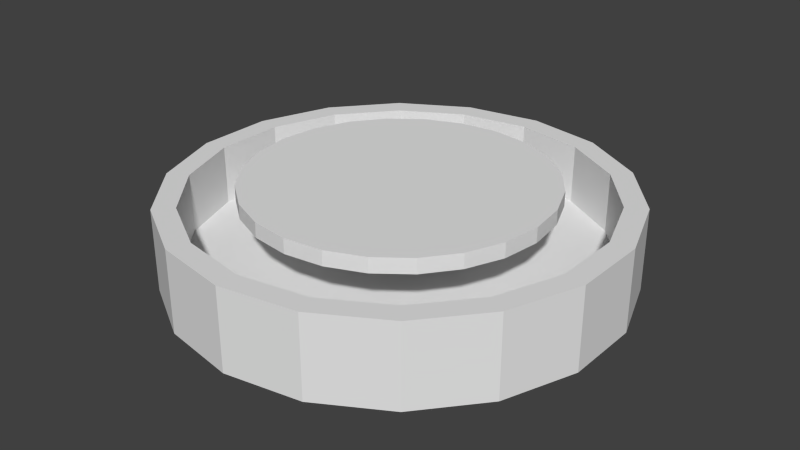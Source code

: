 # Source: satbusdecoupler.blend  (saved by Blender 2.74.0; exported with 4.5.12 LTS)
import bpy
from mathutils import Matrix  # noqa: F401  (used for matrix-valued properties, if any)

bpy.ops.wm.read_factory_settings(use_empty=True)
scene = bpy.context.scene
scene.name = 'Scene'

# ---- collections
col_collection_1 = bpy.data.collections.new('Collection 1'); scene.collection.children.link(col_collection_1)

# ---- world
world_world = bpy.data.worlds.new('World'); scene.world = world_world
world_world.color = (0.05088, 0.05088, 0.05088)
world_world.use_sun_shadow = False
world_world.sun_shadow_jitter_overblur = 0.0
world_world.cycles.sampling_method = 'MANUAL'
world_world.cycles.sample_map_resolution = 256

# ---- meshes
me_cylinder_001 = bpy.data.meshes.new('Cylinder.001')
me_cylinder_001.from_pydata([(0.0, 0.15, -0.0425), (0.0, 0.15, 0.0125), (0.0513, 0.141, -0.0425), (0.0513, 0.141, 0.0125), (0.09642, 0.1149, -0.0425), (0.09642, 0.1149, 0.0125), (0.1299, 0.075, -0.0425), (0.1299, 0.075, 0.0125), (0.1477, 0.02605, -0.0425), (0.1477, 0.02605, 0.0125), (0.1477, -0.02605, -0.0425), (0.1477, -0.02605, 0.0125), (0.1299, -0.075, -0.0425), (0.1299, -0.075, 0.0125), (0.09642, -0.1149, -0.0425), (0.09642, -0.1149, 0.0125), (0.0513, -0.141, -0.0425), (0.0513, -0.141, 0.0125), (2.265e-08, -0.15, -0.0425), (2.265e-08, -0.15, 0.0125), (-0.0513, -0.141, -0.0425), (-0.0513, -0.141, 0.0125), (-0.09642, -0.1149, -0.0425), (-0.09642, -0.1149, 0.0125), (-0.1299, -0.075, -0.0425), (-0.1299, -0.075, 0.0125), (-0.1477, -0.02605, -0.0425), (-0.1477, -0.02605, 0.0125), (-0.1477, 0.02605, -0.0425), (-0.1477, 0.02605, 0.0125), (-0.1299, 0.075, -0.0425), (-0.1299, 0.075, 0.0125), (-0.09642, 0.1149, -0.0425), (-0.09642, 0.1149, 0.0125), (-0.0513, 0.141, -0.0425), (-0.0513, 0.141, 0.0125), (0.04617, 0.1269, 0.0125), (-2.935e-10, 0.135, 0.0125), (0.08678, 0.1034, 0.0125), (0.1169, 0.0675, 0.0125), (0.1329, 0.02344, 0.0125), (0.1329, -0.02344, 0.0125), (0.1169, -0.0675, 0.0125), (0.08678, -0.1034, 0.0125), (0.04617, -0.1269, 0.0125), (2.009e-08, -0.135, 0.0125), (-0.04617, -0.1269, 0.0125), (-0.08678, -0.1034, 0.0125), (-0.1169, -0.0675, 0.0125), (-0.1329, -0.02344, 0.0125), (-0.1329, 0.02344, 0.0125), (-0.1169, 0.0675, 0.0125), (-0.08678, 0.1034, 0.0125), (-0.04617, 0.1269, 0.0125), (0.04617, 0.1269, -0.0275), (-2.52e-10, 0.135, -0.0275), (0.08678, 0.1034, -0.0275), (0.1169, 0.0675, -0.0275), (0.1329, 0.02344, -0.0275), (0.1329, -0.02344, -0.0275), (0.1169, -0.0675, -0.0275), (0.08678, -0.1034, -0.0275), (0.04617, -0.1269, -0.0275), (2.013e-08, -0.135, -0.0275), (-0.04617, -0.1269, -0.0275), (-0.08678, -0.1034, -0.0275), (-0.1169, -0.0675, -0.0275), (-0.1329, -0.02344, -0.0275), (-0.1329, 0.02344, -0.0275), (-0.1169, 0.0675, -0.0275), (-0.08678, 0.1034, -0.0275), (-0.04617, 0.1269, -0.0275)], [], [(0, 1, 3, 2), (2, 3, 5, 4), (4, 5, 7, 6), (6, 7, 9, 8), (8, 9, 11, 10), (10, 11, 13, 12), (12, 13, 15, 14), (14, 15, 17, 16), (16, 17, 19, 18), (18, 19, 21, 20), (20, 21, 23, 22), (22, 23, 25, 24), (24, 25, 27, 26), (26, 27, 29, 28), (28, 29, 31, 30), (30, 31, 33, 32), (35, 33, 52, 53), (34, 35, 1, 0), (32, 33, 35, 34), (0, 2, 4, 6, 8, 10, 12, 14, 16, 18, 20, 22, 24, 26, 28, 30, 32, 34), (44, 43, 61, 62), (13, 11, 41, 42), (19, 17, 44, 45), (25, 23, 47, 48), (9, 7, 39, 40), (31, 29, 50, 51), (1, 35, 53, 37), (15, 13, 42, 43), (21, 19, 45, 46), (5, 3, 36, 38), (27, 25, 48, 49), (11, 9, 40, 41), (33, 31, 51, 52), (3, 1, 37, 36), (17, 15, 43, 44), (23, 21, 46, 47), (7, 5, 38, 39), (29, 27, 49, 50), (54, 55, 71, 70, 69, 68, 67, 66, 65, 64, 63, 62, 61, 60, 59, 58, 57, 56), (53, 52, 70, 71), (42, 41, 59, 60), (40, 39, 57, 58), (51, 50, 68, 69), (38, 36, 54, 56), (49, 48, 66, 67), (47, 46, 64, 65), (45, 44, 62, 63), (37, 53, 71, 55), (43, 42, 60, 61), (41, 40, 58, 59), (52, 51, 69, 70), (39, 38, 56, 57), (50, 49, 67, 68), (36, 37, 55, 54), (48, 47, 65, 66), (46, 45, 63, 64)])
me_cylinder_001.use_remesh_preserve_volume = False
me_cylinder_001.use_remesh_preserve_attributes = False
me_cylinder_001.use_mirror_vertex_groups = False
me_cylinder_001.update()
me_cylinder = bpy.data.meshes.new('Cylinder')
me_cylinder.from_pydata([(-2.046e-09, 0.1, 0.002274), (-2.046e-09, 0.1, 0.01227), (0.02588, 0.09659, 0.002274), (0.02588, 0.09659, 0.01227), (0.05, 0.0866, 0.002274), (0.05, 0.0866, 0.01227), (0.07071, 0.07071, 0.002274), (0.07071, 0.07071, 0.01227), (0.0866, 0.05, 0.002274), (0.0866, 0.05, 0.01227), (0.09659, 0.02588, 0.002274), (0.09659, 0.02588, 0.01227), (0.1, 2.237e-08, 0.002274), (0.1, 2.237e-08, 0.01227), (0.09659, -0.02588, 0.002274), (0.09659, -0.02588, 0.01227), (0.0866, -0.05, 0.002274), (0.0866, -0.05, 0.01227), (0.07071, -0.07071, 0.002274), (0.07071, -0.07071, 0.01227), (0.05, -0.0866, 0.002274), (0.05, -0.0866, 0.01227), (0.02588, -0.09659, 0.002274), (0.02588, -0.09659, 0.01227), (3.707e-08, -0.1, 0.002274), (3.707e-08, -0.1, 0.01227), (-0.02588, -0.09659, 0.002274), (-0.02588, -0.09659, 0.01227), (-0.05, -0.0866, 0.002274), (-0.05, -0.0866, 0.01227), (-0.07071, -0.07071, 0.002274), (-0.07071, -0.07071, 0.01227), (-0.0866, -0.05, 0.002274), (-0.0866, -0.05, 0.01227), (-0.09659, -0.02588, 0.002274), (-0.09659, -0.02588, 0.01227), (-0.1, -3.164e-08, 0.002274), (-0.1, -3.164e-08, 0.01227), (-0.09659, 0.02588, 0.002274), (-0.09659, 0.02588, 0.01227), (-0.0866, 0.05, 0.002274), (-0.0866, 0.05, 0.01227), (-0.07071, 0.07071, 0.002274), (-0.07071, 0.07071, 0.01227), (-0.05, 0.0866, 0.002274), (-0.05, 0.0866, 0.01227), (-0.02588, 0.09659, 0.002274), (-0.02588, 0.09659, 0.01227), (-1.829e-10, 0.05, -0.002726), (0.01294, 0.0483, -0.002726), (0.025, 0.0433, -0.002726), (0.03536, 0.03536, -0.002726), (0.0433, 0.025, -0.002726), (0.0483, 0.01294, -0.002726), (0.05, 1.213e-08, -0.002726), (0.0483, -0.01294, -0.002726), (0.0433, -0.025, -0.002726), (0.03536, -0.03536, -0.002726), (0.025, -0.0433, -0.002726), (0.01294, -0.0483, -0.002726), (1.844e-08, -0.05, -0.002726), (-0.01294, -0.0483, -0.002726), (-0.025, -0.0433, -0.002726), (-0.03536, -0.03536, -0.002726), (-0.0433, -0.025, -0.002726), (-0.0483, -0.01294, -0.002726), (-0.05, -1.488e-08, -0.002726), (-0.0483, 0.01294, -0.002726), (-0.0433, 0.025, -0.002726), (-0.03536, 0.03536, -0.002726), (-0.025, 0.0433, -0.002726), (-0.01294, 0.0483, -0.002726), (-1.829e-10, 0.055, -0.01079), (0.01424, 0.05313, -0.01079), (0.0275, 0.04763, -0.01079), (0.03889, 0.03889, -0.01079), (0.04763, 0.0275, -0.01079), (0.05313, 0.01424, -0.01079), (0.055, 1.306e-08, -0.01079), (0.05313, -0.01424, -0.01079), (0.04763, -0.0275, -0.01079), (0.03889, -0.03889, -0.01079), (0.0275, -0.04763, -0.01079), (0.01424, -0.05313, -0.01079), (2.217e-08, -0.055, -0.01079), (-0.01424, -0.05313, -0.01079), (-0.0275, -0.04763, -0.01079), (-0.03889, -0.03889, -0.01079), (-0.04763, -0.0275, -0.01079), (-0.05313, -0.01424, -0.01079), (-0.055, -1.674e-08, -0.01079), (-0.05313, 0.01424, -0.01079), (-0.04763, 0.0275, -0.01079), (-0.03889, 0.03889, -0.01079), (-0.0275, 0.04763, -0.01079), (-0.01424, 0.05313, -0.01079), (-1.829e-10, 0.05225, -0.01079), (0.01352, 0.05047, -0.01079), (0.02613, 0.04525, -0.01079), (0.03695, 0.03695, -0.01079), (0.04525, 0.02613, -0.01079), (0.05047, 0.01352, -0.01079), (0.05225, 1.213e-08, -0.01079), (0.05047, -0.01352, -0.01079), (0.04525, -0.02612, -0.01079), (0.03695, -0.03695, -0.01079), (0.02613, -0.04525, -0.01079), (0.01352, -0.05047, -0.01079), (2.031e-08, -0.05225, -0.01079), (-0.01352, -0.05047, -0.01079), (-0.02612, -0.04525, -0.01079), (-0.03695, -0.03695, -0.01079), (-0.04525, -0.02613, -0.01079), (-0.05047, -0.01352, -0.01079), (-0.05225, -1.581e-08, -0.01079), (-0.05047, 0.01352, -0.01079), (-0.04525, 0.02612, -0.01079), (-0.03695, 0.03695, -0.01079), (-0.02613, 0.04525, -0.01079), (-0.01352, 0.05047, -0.01079), (-1.829e-10, 0.04703, -0.0007876), (0.01217, 0.04542, -0.0007876), (0.02351, 0.04072, -0.0007876), (0.03325, 0.03325, -0.0007876), (0.04072, 0.02351, -0.0007876), (0.04542, 0.01217, -0.0007876), (0.04702, 1.12e-08, -0.0007876), (0.04542, -0.01217, -0.0007876), (0.04072, -0.02351, -0.0007876), (0.03325, -0.03325, -0.0007876), (0.02351, -0.04072, -0.0007876), (0.01217, -0.04542, -0.0007876), (1.844e-08, -0.04702, -0.0007876), (-0.01217, -0.04542, -0.0007876), (-0.02351, -0.04072, -0.0007876), (-0.03325, -0.03325, -0.0007876), (-0.04072, -0.02351, -0.0007876), (-0.04542, -0.01217, -0.0007876), (-0.04702, -1.395e-08, -0.0007876), (-0.04542, 0.01217, -0.0007876), (-0.04072, 0.02351, -0.0007876), (-0.03325, 0.03325, -0.0007876), (-0.02351, 0.04072, -0.0007876), (-0.01217, 0.04542, -0.0007876), (-1.829e-10, 0.04703, 0.01054), (0.01217, 0.04542, 0.01054), (0.02351, 0.04072, 0.01054), (0.03325, 0.03325, 0.01054), (0.04072, 0.02351, 0.01054), (0.04542, 0.01217, 0.01054), (0.04702, 1.12e-08, 0.01054), (0.04542, -0.01217, 0.01054), (0.04072, -0.02351, 0.01054), (0.03325, -0.03325, 0.01054), (0.02351, -0.04072, 0.01054), (0.01217, -0.04542, 0.01054), (1.844e-08, -0.04702, 0.01054), (-0.01217, -0.04542, 0.01054), (-0.02351, -0.04072, 0.01054), (-0.03325, -0.03325, 0.01054), (-0.04072, -0.02351, 0.01054), (-0.04542, -0.01217, 0.01054), (-0.04702, -1.395e-08, 0.01054), (-0.04542, 0.01217, 0.01054), (-0.04072, 0.02351, 0.01054), (-0.03325, 0.03325, 0.01054), (-0.02351, 0.04072, 0.01054), (-0.01217, 0.04542, 0.01054)], [], [(0, 1, 3, 2), (2, 3, 5, 4), (4, 5, 7, 6), (6, 7, 9, 8), (8, 9, 11, 10), (10, 11, 13, 12), (12, 13, 15, 14), (14, 15, 17, 16), (16, 17, 19, 18), (18, 19, 21, 20), (20, 21, 23, 22), (22, 23, 25, 24), (24, 25, 27, 26), (26, 27, 29, 28), (28, 29, 31, 30), (30, 31, 33, 32), (32, 33, 35, 34), (34, 35, 37, 36), (36, 37, 39, 38), (38, 39, 41, 40), (40, 41, 43, 42), (42, 43, 45, 44), (3, 1, 47, 45, 43, 41, 39, 37, 35, 33, 31, 29, 27, 25, 23, 21, 19, 17, 15, 13, 11, 9, 7, 5), (46, 47, 1, 0), (44, 45, 47, 46), (6, 8, 52, 51), (52, 53, 77, 76), (28, 30, 63, 62), (34, 36, 66, 65), (12, 14, 55, 54), (40, 42, 69, 68), (18, 20, 58, 57), (46, 0, 48, 71), (2, 4, 50, 49), (24, 26, 61, 60), (8, 10, 53, 52), (30, 32, 64, 63), (36, 38, 67, 66), (0, 2, 49, 48), (14, 16, 56, 55), (42, 44, 70, 69), (20, 22, 59, 58), (4, 6, 51, 50), (26, 28, 62, 61), (32, 34, 65, 64), (10, 12, 54, 53), (38, 40, 68, 67), (16, 18, 57, 56), (44, 46, 71, 70), (22, 24, 60, 59), (94, 95, 119, 118), (63, 64, 88, 87), (50, 51, 75, 74), (61, 62, 86, 85), (70, 71, 95, 94), (48, 49, 73, 72), (59, 60, 84, 83), (68, 69, 93, 92), (57, 58, 82, 81), (66, 67, 91, 90), (55, 56, 80, 79), (64, 65, 89, 88), (53, 54, 78, 77), (51, 52, 76, 75), (62, 63, 87, 86), (71, 48, 72, 95), (49, 50, 74, 73), (60, 61, 85, 84), (69, 70, 94, 93), (58, 59, 83, 82), (67, 68, 92, 91), (56, 57, 81, 80), (65, 66, 90, 89), (54, 55, 79, 78), (114, 115, 139, 138), (72, 73, 97, 96), (83, 84, 108, 107), (92, 93, 117, 116), (81, 82, 106, 105), (90, 91, 115, 114), (79, 80, 104, 103), (88, 89, 113, 112), (77, 78, 102, 101), (75, 76, 100, 99), (86, 87, 111, 110), (95, 72, 96, 119), (73, 74, 98, 97), (84, 85, 109, 108), (93, 94, 118, 117), (82, 83, 107, 106), (91, 92, 116, 115), (80, 81, 105, 104), (89, 90, 114, 113), (78, 79, 103, 102), (76, 77, 101, 100), (87, 88, 112, 111), (74, 75, 99, 98), (85, 86, 110, 109), (123, 124, 148, 147), (103, 104, 128, 127), (112, 113, 137, 136), (101, 102, 126, 125), (99, 100, 124, 123), (110, 111, 135, 134), (119, 96, 120, 143), (97, 98, 122, 121), (108, 109, 133, 132), (117, 118, 142, 141), (106, 107, 131, 130), (115, 116, 140, 139), (104, 105, 129, 128), (113, 114, 138, 137), (102, 103, 127, 126), (100, 101, 125, 124), (111, 112, 136, 135), (98, 99, 123, 122), (109, 110, 134, 133), (118, 119, 143, 142), (96, 97, 121, 120), (107, 108, 132, 131), (116, 117, 141, 140), (105, 106, 130, 129), (144, 145, 146, 147, 148, 149, 150, 151, 152, 153, 154, 155, 156, 157, 158, 159, 160, 161, 162, 163, 164, 165, 166, 167), (134, 135, 159, 158), (143, 120, 144, 167), (121, 122, 146, 145), (132, 133, 157, 156), (141, 142, 166, 165), (130, 131, 155, 154), (139, 140, 164, 163), (128, 129, 153, 152), (137, 138, 162, 161), (126, 127, 151, 150), (124, 125, 149, 148), (135, 136, 160, 159), (122, 123, 147, 146), (133, 134, 158, 157), (142, 143, 167, 166), (120, 121, 145, 144), (131, 132, 156, 155), (140, 141, 165, 164), (129, 130, 154, 153), (138, 139, 163, 162), (127, 128, 152, 151), (136, 137, 161, 160), (125, 126, 150, 149)])
_uv = me_cylinder.uv_layers.new(name='UVMap')
_uv.uv.foreach_set('vector', [0.9446, 0.05721, 0.915, 0.05699, 0.9182, 0.0, 0.9478, 0.0002213, 0.9123, 0.6288, 0.8827, 0.6286, 0.8795, 0.582, 0.9091, 0.5822, 0.9091, 0.5822, 0.8795, 0.582, 0.8775, 0.525, 0.9071, 0.5252, 0.9071, 0.5252, 0.8775, 0.525, 0.8768, 0.4614, 0.9065, 0.4616, 0.9065, 0.4616, 0.8768, 0.4614, 0.8775, 0.3956, 0.9071, 0.3958, 0.9071, 0.3958, 0.8775, 0.3956, 0.8795, 0.332, 0.9091, 0.3322, 0.9091, 0.3322, 0.8795, 0.332, 0.8827, 0.275, 0.9123, 0.2752, 0.9478, 0.7076, 0.9182, 0.7074, 0.915, 0.6608, 0.9446, 0.661, 0.9446, 0.661, 0.915, 0.6608, 0.913, 0.6038, 0.9426, 0.604, 0.9426, 0.604, 0.913, 0.6038, 0.9123, 0.5402, 0.9419, 0.5404, 0.9419, 0.5404, 0.9123, 0.5402, 0.913, 0.4743, 0.9426, 0.4746, 0.9426, 0.4746, 0.913, 0.4743, 0.915, 0.4108, 0.9446, 0.411, 0.9446, 0.411, 0.915, 0.4108, 0.9182, 0.3538, 0.9478, 0.354, 0.9833, 0.3536, 0.9537, 0.3538, 0.9505, 0.2968, 0.9801, 0.2966, 0.9801, 0.2966, 0.9505, 0.2968, 0.9485, 0.2332, 0.9781, 0.233, 0.9781, 0.233, 0.9485, 0.2332, 0.9478, 0.1674, 0.9774, 0.1672, 0.9774, 0.1672, 0.9478, 0.1674, 0.9485, 0.1038, 0.9781, 0.1036, 0.9781, 0.1036, 0.9485, 0.1038, 0.9505, 0.04679, 0.9801, 0.04657, 0.9801, 0.04657, 0.9505, 0.04679, 0.9537, 0.0002213, 0.9833, 0.0, 0.9478, 0.3538, 0.9182, 0.3536, 0.915, 0.307, 0.9446, 0.3072, 0.9446, 0.3072, 0.915, 0.307, 0.913, 0.25, 0.9426, 0.2502, 0.9426, 0.2502, 0.913, 0.25, 0.9123, 0.1864, 0.9419, 0.1866, 0.02006, 0.6535, 0.0588, 0.5965, 0.1136, 0.55, 0.1807, 0.517, 0.2556, 0.5, 0.333, 0.5, 0.4079, 0.517, 0.475, 0.55, 0.5298, 0.5965, 0.5685, 0.6535, 0.5886, 0.7171, 0.5886, 0.7829, 0.5685, 0.8465, 0.5298, 0.9035, 0.475, 0.95, 0.4079, 0.983, 0.333, 1.0, 0.2556, 1.0, 0.1807, 0.983, 0.1136, 0.95, 0.0588, 0.9035, 0.02006, 0.8465, 2.212e-08, 0.7829, 0.0, 0.7171, 0.9426, 0.1208, 0.913, 0.1206, 0.915, 0.05699, 0.9446, 0.05721, 0.9419, 0.1866, 0.9123, 0.1864, 0.913, 0.1206, 0.9426, 0.1208, 0.475, 0.45, 0.4079, 0.483, 0.3511, 0.3665, 0.3847, 0.35, 0.9478, 0.6489, 0.9481, 0.616, 0.9711, 0.6146, 0.9707, 0.6508, 0.0588, 0.0965, 0.1136, 0.04995, 0.2039, 0.15, 0.1765, 0.1732, 0.2556, 3.757e-08, 0.333, 0.0, 0.3137, 0.125, 0.2749, 0.125, 0.2556, 0.5, 0.1807, 0.483, 0.2375, 0.3665, 0.2749, 0.375, 0.475, 0.04995, 0.5298, 0.0965, 0.412, 0.1732, 0.3847, 0.15, 0.0588, 0.4035, 0.02006, 0.3465, 0.1572, 0.2982, 0.1765, 0.3268, 0.5886, 0.2171, 0.5886, 0.2829, 0.4414, 0.2665, 0.4414, 0.2335, 0.5685, 0.3465, 0.5298, 0.4035, 0.412, 0.3268, 0.4314, 0.2982, 0.0, 0.2171, 0.02006, 0.1535, 0.1572, 0.2018, 0.1471, 0.2335, 0.4079, 0.483, 0.333, 0.5, 0.3137, 0.375, 0.3511, 0.3665, 0.1136, 0.04995, 0.1807, 0.01704, 0.2375, 0.1335, 0.2039, 0.15, 0.333, 0.0, 0.4079, 0.01704, 0.3511, 0.1335, 0.3137, 0.125, 0.5886, 0.2829, 0.5685, 0.3465, 0.4314, 0.2982, 0.4414, 0.2665, 0.1807, 0.483, 0.1136, 0.45, 0.2039, 0.35, 0.2375, 0.3665, 0.5298, 0.0965, 0.5685, 0.1535, 0.4314, 0.2018, 0.412, 0.1732, 0.02006, 0.3465, 2.212e-08, 0.2829, 0.1471, 0.2665, 0.1572, 0.2982, 0.5298, 0.4035, 0.475, 0.45, 0.3847, 0.35, 0.412, 0.3268, 0.02006, 0.1535, 0.0588, 0.0965, 0.1765, 0.1732, 0.1572, 0.2018, 0.1807, 0.01704, 0.2556, 3.757e-08, 0.2749, 0.125, 0.2375, 0.1335, 0.333, 0.5, 0.2556, 0.5, 0.2749, 0.375, 0.3137, 0.375, 0.4079, 0.01704, 0.475, 0.04995, 0.3847, 0.15, 0.3511, 0.1335, 0.1136, 0.45, 0.0588, 0.4035, 0.1765, 0.3268, 0.2039, 0.35, 0.5685, 0.1535, 0.5886, 0.2171, 0.4414, 0.2335, 0.4314, 0.2018, 2.212e-08, 0.2829, 0.0, 0.2171, 0.1471, 0.2335, 0.1471, 0.2665, 0.9013, 0.08443, 0.9123, 0.1194, 0.9042, 0.1203, 0.8938, 0.08708, 0.9742, 0.6749, 0.9739, 0.642, 0.9968, 0.6402, 0.9972, 0.6764, 0.9491, 0.7093, 0.9481, 0.6807, 0.9711, 0.6857, 0.9722, 0.7171, 0.9768, 0.7352, 0.9752, 0.7067, 0.9983, 0.7114, 1.0, 0.7427, 0.8768, 0.7295, 0.8772, 0.6966, 0.9001, 0.6951, 0.8997, 0.7313, 0.8782, 0.6648, 0.8798, 0.6363, 0.9029, 0.6288, 0.9012, 0.6601, 0.9481, 0.4216, 0.9491, 0.3898, 0.9722, 0.3851, 0.9711, 0.4201, 0.8782, 0.7898, 0.8772, 0.7613, 0.9001, 0.7663, 0.9012, 0.7976, 0.9481, 0.4863, 0.9478, 0.4545, 0.9707, 0.4563, 0.9711, 0.4913, 0.9752, 0.5817, 0.9768, 0.5584, 1.0, 0.5483, 0.9983, 0.5739, 0.9507, 0.5381, 0.9491, 0.5148, 0.9722, 0.5226, 0.9739, 0.5483, 0.9739, 0.642, 0.9742, 0.6102, 0.9972, 0.6052, 0.9968, 0.6402, 0.9481, 0.616, 0.9491, 0.5842, 0.9722, 0.5796, 0.9711, 0.6146, 0.9481, 0.6807, 0.9478, 0.6489, 0.9707, 0.6508, 0.9711, 0.6857, 0.9752, 0.7067, 0.9742, 0.6749, 0.9972, 0.6764, 0.9983, 0.7114, 0.8772, 0.6966, 0.8782, 0.6648, 0.9012, 0.6601, 0.9001, 0.6951, 0.9507, 0.7325, 0.9491, 0.7093, 0.9722, 0.7171, 0.9739, 0.7427, 0.9491, 0.3898, 0.9507, 0.3613, 0.9739, 0.3538, 0.9722, 0.3851, 0.8772, 0.7613, 0.8768, 0.7295, 0.8997, 0.7313, 0.9001, 0.7663, 0.9478, 0.4545, 0.9481, 0.4216, 0.9711, 0.4201, 0.9707, 0.4563, 0.8798, 0.8131, 0.8782, 0.7898, 0.9012, 0.7976, 0.9029, 0.8233, 0.9491, 0.5148, 0.9481, 0.4863, 0.9711, 0.4913, 0.9722, 0.5226, 0.9742, 0.6102, 0.9752, 0.5817, 0.9983, 0.5739, 0.9972, 0.6052, 0.9491, 0.5842, 0.9507, 0.5558, 0.9739, 0.5483, 0.9722, 0.5796, 0.589, 0.3291, 0.59, 0.2993, 0.6205, 0.3071, 0.6196, 0.3339, 0.9123, 0.1556, 0.9013, 0.1906, 0.8938, 0.1879, 0.9042, 0.1547, 0.5886, 0.1556, 0.5886, 0.1194, 0.5967, 0.1203, 0.5967, 0.1547, 0.8498, 0.02747, 0.88, 0.05307, 0.8735, 0.05729, 0.8449, 0.03297, 0.6209, 0.2219, 0.5996, 0.1906, 0.6072, 0.1879, 0.6274, 0.2177, 0.7718, 0.0, 0.8129, 0.00937, 0.8098, 0.01578, 0.7707, 0.006875, 0.688, 0.2656, 0.6511, 0.2475, 0.656, 0.242, 0.6911, 0.2592, 0.688, 0.00937, 0.7292, 1.879e-08, 0.7302, 0.006875, 0.6911, 0.01578, 0.7718, 0.275, 0.7292, 0.275, 0.7302, 0.2681, 0.7707, 0.2681, 0.8498, 0.2475, 0.8129, 0.2656, 0.8098, 0.2592, 0.8449, 0.242, 0.6209, 0.05307, 0.6511, 0.02747, 0.656, 0.03297, 0.6274, 0.05729, 0.9123, 0.1194, 0.9123, 0.1556, 0.9042, 0.1547, 0.9042, 0.1203, 0.9013, 0.1906, 0.88, 0.2219, 0.8735, 0.2177, 0.8938, 0.1879, 0.5886, 0.1194, 0.5996, 0.08443, 0.6072, 0.08708, 0.5967, 0.1203, 0.88, 0.05307, 0.9013, 0.08443, 0.8938, 0.08708, 0.8735, 0.05729, 0.5996, 0.1906, 0.5886, 0.1556, 0.5967, 0.1547, 0.6072, 0.1879, 0.8129, 0.00937, 0.8498, 0.02747, 0.8449, 0.03297, 0.8098, 0.01578, 0.6511, 0.2475, 0.6209, 0.2219, 0.6274, 0.2177, 0.656, 0.242, 0.7292, 1.879e-08, 0.7718, 0.0, 0.7707, 0.006875, 0.7302, 0.006875, 0.7292, 0.275, 0.688, 0.2656, 0.6911, 0.2592, 0.7302, 0.2681, 0.8129, 0.2656, 0.7718, 0.275, 0.7707, 0.2681, 0.8098, 0.2592, 0.6511, 0.02747, 0.688, 0.00937, 0.6911, 0.01578, 0.656, 0.03297, 0.88, 0.2219, 0.8498, 0.2475, 0.8449, 0.242, 0.8735, 0.2177, 0.5996, 0.08443, 0.6209, 0.05307, 0.6274, 0.05729, 0.6072, 0.08708, 0.7543, 0.3948, 0.754, 0.3638, 0.7875, 0.3636, 0.7879, 0.3945, 0.6595, 0.4736, 0.6576, 0.4493, 0.6881, 0.4413, 0.6898, 0.4631, 0.589, 0.3967, 0.5886, 0.3624, 0.6193, 0.3638, 0.6196, 0.3948, 0.7237, 0.3291, 0.7247, 0.2993, 0.7552, 0.3071, 0.7543, 0.3339, 0.7237, 0.3967, 0.7233, 0.3624, 0.754, 0.3638, 0.7543, 0.3948, 0.5917, 0.4597, 0.59, 0.43, 0.6205, 0.4247, 0.622, 0.4515, 0.7903, 0.338, 0.791, 0.3048, 0.8216, 0.3098, 0.8209, 0.3397, 0.7264, 0.4597, 0.7247, 0.43, 0.7552, 0.4247, 0.7567, 0.4515, 0.6563, 0.3187, 0.6576, 0.2889, 0.6881, 0.2969, 0.6868, 0.3237, 0.791, 0.4056, 0.7903, 0.3724, 0.8209, 0.3707, 0.8216, 0.4006, 0.6556, 0.3863, 0.6556, 0.3519, 0.6862, 0.3536, 0.6862, 0.3846, 0.59, 0.2993, 0.5917, 0.275, 0.622, 0.2852, 0.6205, 0.3071, 0.6576, 0.4493, 0.6563, 0.4195, 0.6868, 0.4145, 0.6881, 0.4413, 0.5886, 0.3624, 0.589, 0.3291, 0.6196, 0.3339, 0.6193, 0.3638, 0.7247, 0.2993, 0.7264, 0.275, 0.7567, 0.2852, 0.7552, 0.3071, 0.7233, 0.3624, 0.7237, 0.3291, 0.7543, 0.3339, 0.754, 0.3638, 0.59, 0.43, 0.589, 0.3967, 0.6196, 0.3948, 0.6205, 0.4247, 0.7247, 0.43, 0.7237, 0.3967, 0.7543, 0.3948, 0.7552, 0.4247, 0.5938, 0.484, 0.5917, 0.4597, 0.622, 0.4515, 0.624, 0.4734, 0.7903, 0.3724, 0.7903, 0.338, 0.8209, 0.3397, 0.8209, 0.3707, 0.791, 0.3048, 0.7923, 0.275, 0.8228, 0.283, 0.8216, 0.3098, 0.6556, 0.3519, 0.6563, 0.3187, 0.6868, 0.3237, 0.6862, 0.3536, 0.7923, 0.4354, 0.791, 0.4056, 0.8216, 0.4006, 0.8228, 0.4274, 0.6563, 0.4195, 0.6556, 0.3863, 0.6862, 0.3846, 0.6868, 0.4145, 0.7088, 0.7351, 0.6736, 0.7271, 0.642, 0.7116, 0.6162, 0.6897, 0.598, 0.6629, 0.5886, 0.633, 0.5886, 0.6021, 0.598, 0.5722, 0.6162, 0.5454, 0.642, 0.5235, 0.6736, 0.508, 0.7088, 0.5, 0.7452, 0.5, 0.7804, 0.508, 0.812, 0.5235, 0.8377, 0.5454, 0.856, 0.5722, 0.8654, 0.6021, 0.8654, 0.633, 0.856, 0.6629, 0.8377, 0.6897, 0.812, 0.7116, 0.7804, 0.7271, 0.7452, 0.7351, 0.622, 0.4515, 0.6205, 0.4247, 0.6541, 0.4244, 0.6556, 0.4512, 0.8209, 0.3397, 0.8216, 0.3098, 0.8551, 0.3098, 0.8545, 0.3397, 0.7567, 0.4515, 0.7552, 0.4247, 0.7888, 0.4244, 0.7903, 0.4512, 0.6868, 0.3237, 0.6881, 0.2969, 0.7216, 0.2969, 0.7204, 0.3237, 0.8216, 0.4006, 0.8209, 0.3707, 0.8545, 0.3707, 0.8551, 0.4006, 0.6862, 0.3846, 0.6862, 0.3536, 0.7198, 0.3536, 0.7198, 0.3846, 0.6205, 0.3071, 0.622, 0.2852, 0.6556, 0.285, 0.6541, 0.3069, 0.6881, 0.4413, 0.6868, 0.4145, 0.7204, 0.4145, 0.7216, 0.4413, 0.6193, 0.3638, 0.6196, 0.3339, 0.6531, 0.3337, 0.6528, 0.3636, 0.7552, 0.3071, 0.7567, 0.2852, 0.7903, 0.285, 0.7888, 0.3069, 0.754, 0.3638, 0.7543, 0.3339, 0.7879, 0.3337, 0.7875, 0.3636, 0.6205, 0.4247, 0.6196, 0.3948, 0.6531, 0.3945, 0.6541, 0.4244, 0.7552, 0.4247, 0.7543, 0.3948, 0.7879, 0.3945, 0.7888, 0.4244, 0.6881, 0.2969, 0.6898, 0.275, 0.7233, 0.275, 0.7216, 0.2969, 0.8209, 0.3707, 0.8209, 0.3397, 0.8545, 0.3397, 0.8545, 0.3707, 0.8216, 0.3098, 0.8228, 0.283, 0.8563, 0.283, 0.8551, 0.3098, 0.6862, 0.3536, 0.6868, 0.3237, 0.7204, 0.3237, 0.7198, 0.3536, 0.8228, 0.4274, 0.8216, 0.4006, 0.8551, 0.4006, 0.8563, 0.4274, 0.6868, 0.4145, 0.6862, 0.3846, 0.7198, 0.3846, 0.7204, 0.4145, 0.6196, 0.3339, 0.6205, 0.3071, 0.6541, 0.3069, 0.6531, 0.3337, 0.6898, 0.4631, 0.6881, 0.4413, 0.7216, 0.4413, 0.7233, 0.4631, 0.6196, 0.3948, 0.6193, 0.3638, 0.6528, 0.3636, 0.6531, 0.3945, 0.7543, 0.3339, 0.7552, 0.3071, 0.7888, 0.3069, 0.7879, 0.3337])
me_cylinder.use_remesh_preserve_volume = False
me_cylinder.use_remesh_preserve_attributes = False
me_cylinder.use_mirror_vertex_groups = False
me_cylinder.update()

# ---- objects
ob_decoupler = bpy.data.objects.new('Decoupler', me_cylinder_001)
ob_satengine = bpy.data.objects.new('SatEngine', me_cylinder)

# ---- transforms, parenting, visibility, modifiers, constraints
ob_decoupler.location = (0.0, 0.0, -0.007983)
ob_decoupler.lineart.crease_threshold = 0.0
ob_satengine.location = (1.364e-09, -3.326e-09, -1.598e-08)
ob_satengine.lineart.crease_threshold = 0.0

# ---- collection membership
col_collection_1.objects.link(ob_decoupler)
col_collection_1.objects.link(ob_satengine)

# ---- scene / render settings (as saved in the file)
scene.frame_start = 1; scene.frame_end = 250; scene.frame_set(1)
scene.render.engine = 'BLENDER_EEVEE_NEXT'
scene.render.resolution_percentage = 50
scene.render.dither_intensity = 0.0
scene.cycles.use_denoising = False
scene.cycles.samples = 10
scene.cycles.sampling_pattern = 'TABULATED_SOBOL'
scene.cycles.light_sampling_threshold = 0.0
scene.cycles.use_adaptive_sampling = False
scene.cycles.use_light_tree = False
scene.cycles.blur_glossy = 0.0
scene.cycles.pixel_filter_type = 'GAUSSIAN'
scene.cycles.sample_clamp_indirect = 0.0
scene.view_settings.view_transform = 'Standard'
bpy.context.view_layer.update()

# ---- added for rendering (the .blend has no active camera and no usable light): camera, sun
cam_auto = bpy.data.cameras.new('AutoCamera')
cam_auto.lens = 50.0
cam_auto.sensor_width = 36.0
cam_auto.clip_end = 1000.0
ob_auto_camera = bpy.data.objects.new('AutoCamera', cam_auto)
scene.collection.objects.link(ob_auto_camera)
ob_auto_camera.location = (0.393873, -0.472647, 0.295994)
ob_auto_camera.rotation_euler = (1.09748, -7.21219e-08, 0.694738)
scene.camera = ob_auto_camera
light_auto_sun = bpy.data.lights.new('AutoSun', 'SUN')
light_auto_sun.energy = 3.0
light_auto_sun.angle = 0.0523599
ob_auto_sun = bpy.data.objects.new('AutoSun', light_auto_sun)
scene.collection.objects.link(ob_auto_sun)
ob_auto_sun.rotation_euler = (0.872665, 0.174533, 0.523599)
bpy.context.view_layer.update()
